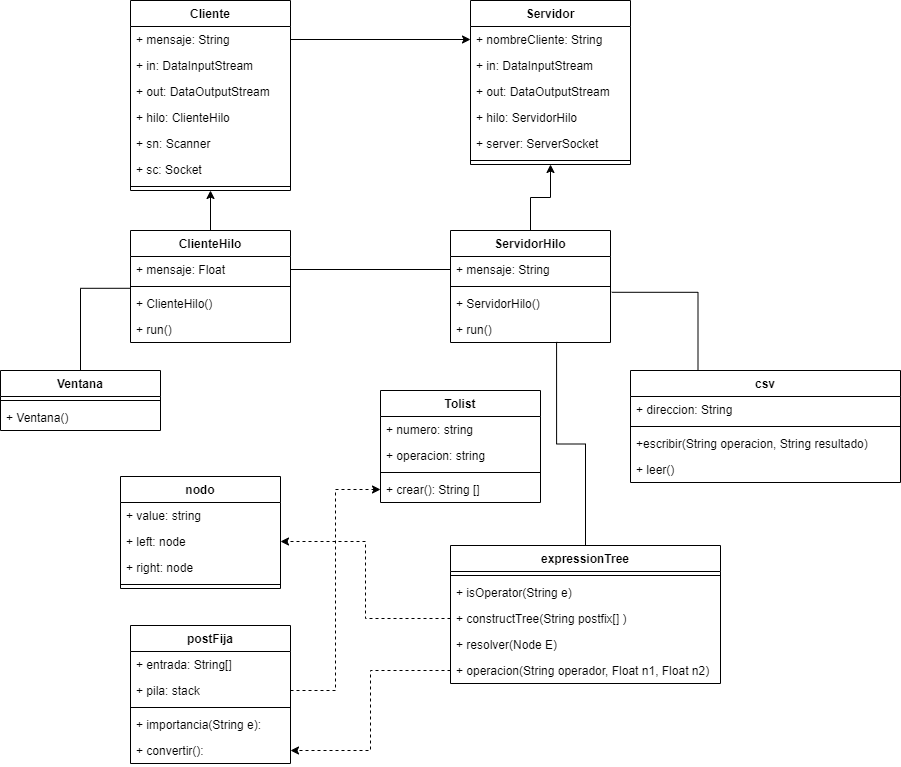

The diagram above was exported from draw.io. Its source (the exported page's mxGraphModel, read from the mxfile embedded in the PNG):
<mxGraphModel dx="1038" dy="547" grid="1" gridSize="10" guides="1" tooltips="1" connect="1" arrows="1" fold="1" page="1" pageScale="1" pageWidth="827" pageHeight="1169" math="0" shadow="0">
  <root>
    <mxCell id="WIyWlLk6GJQsqaUBKTNV-0" />
    <mxCell id="WIyWlLk6GJQsqaUBKTNV-1" parent="WIyWlLk6GJQsqaUBKTNV-0" />
    <mxCell id="3dYPkdBC50K6HZaAeSsC-16" value="Tolist" style="swimlane;fontStyle=1;align=center;verticalAlign=top;childLayout=stackLayout;horizontal=1;startSize=26;horizontalStack=0;resizeParent=1;resizeParentMax=0;resizeLast=0;collapsible=1;marginBottom=0;" parent="WIyWlLk6GJQsqaUBKTNV-1" vertex="1">
      <mxGeometry x="390" y="430" width="160" height="112" as="geometry" />
    </mxCell>
    <mxCell id="3dYPkdBC50K6HZaAeSsC-17" value="+ numero: string" style="text;strokeColor=none;fillColor=none;align=left;verticalAlign=top;spacingLeft=4;spacingRight=4;overflow=hidden;rotatable=0;points=[[0,0.5],[1,0.5]];portConstraint=eastwest;" parent="3dYPkdBC50K6HZaAeSsC-16" vertex="1">
      <mxGeometry y="26" width="160" height="26" as="geometry" />
    </mxCell>
    <mxCell id="3dYPkdBC50K6HZaAeSsC-24" value="+ operacion: string" style="text;strokeColor=none;fillColor=none;align=left;verticalAlign=top;spacingLeft=4;spacingRight=4;overflow=hidden;rotatable=0;points=[[0,0.5],[1,0.5]];portConstraint=eastwest;" parent="3dYPkdBC50K6HZaAeSsC-16" vertex="1">
      <mxGeometry y="52" width="160" height="26" as="geometry" />
    </mxCell>
    <mxCell id="3dYPkdBC50K6HZaAeSsC-18" value="" style="line;strokeWidth=1;fillColor=none;align=left;verticalAlign=middle;spacingTop=-1;spacingLeft=3;spacingRight=3;rotatable=0;labelPosition=right;points=[];portConstraint=eastwest;" parent="3dYPkdBC50K6HZaAeSsC-16" vertex="1">
      <mxGeometry y="78" width="160" height="8" as="geometry" />
    </mxCell>
    <mxCell id="3dYPkdBC50K6HZaAeSsC-19" value="+ crear(): String []&#10;&#10;" style="text;strokeColor=none;fillColor=none;align=left;verticalAlign=top;spacingLeft=4;spacingRight=4;overflow=hidden;rotatable=0;points=[[0,0.5],[1,0.5]];portConstraint=eastwest;" parent="3dYPkdBC50K6HZaAeSsC-16" vertex="1">
      <mxGeometry y="86" width="160" height="26" as="geometry" />
    </mxCell>
    <mxCell id="3dYPkdBC50K6HZaAeSsC-26" value="nodo" style="swimlane;fontStyle=1;align=center;verticalAlign=top;childLayout=stackLayout;horizontal=1;startSize=26;horizontalStack=0;resizeParent=1;resizeParentMax=0;resizeLast=0;collapsible=1;marginBottom=0;" parent="WIyWlLk6GJQsqaUBKTNV-1" vertex="1">
      <mxGeometry x="130" y="516" width="160" height="112" as="geometry" />
    </mxCell>
    <mxCell id="3dYPkdBC50K6HZaAeSsC-27" value="+ value: string " style="text;strokeColor=none;fillColor=none;align=left;verticalAlign=top;spacingLeft=4;spacingRight=4;overflow=hidden;rotatable=0;points=[[0,0.5],[1,0.5]];portConstraint=eastwest;" parent="3dYPkdBC50K6HZaAeSsC-26" vertex="1">
      <mxGeometry y="26" width="160" height="26" as="geometry" />
    </mxCell>
    <mxCell id="3dYPkdBC50K6HZaAeSsC-34" value="+ left: node " style="text;strokeColor=none;fillColor=none;align=left;verticalAlign=top;spacingLeft=4;spacingRight=4;overflow=hidden;rotatable=0;points=[[0,0.5],[1,0.5]];portConstraint=eastwest;" parent="3dYPkdBC50K6HZaAeSsC-26" vertex="1">
      <mxGeometry y="52" width="160" height="26" as="geometry" />
    </mxCell>
    <mxCell id="3dYPkdBC50K6HZaAeSsC-35" value="+ right: node" style="text;strokeColor=none;fillColor=none;align=left;verticalAlign=top;spacingLeft=4;spacingRight=4;overflow=hidden;rotatable=0;points=[[0,0.5],[1,0.5]];portConstraint=eastwest;" parent="3dYPkdBC50K6HZaAeSsC-26" vertex="1">
      <mxGeometry y="78" width="160" height="26" as="geometry" />
    </mxCell>
    <mxCell id="3dYPkdBC50K6HZaAeSsC-28" value="" style="line;strokeWidth=1;fillColor=none;align=left;verticalAlign=middle;spacingTop=-1;spacingLeft=3;spacingRight=3;rotatable=0;labelPosition=right;points=[];portConstraint=eastwest;" parent="3dYPkdBC50K6HZaAeSsC-26" vertex="1">
      <mxGeometry y="104" width="160" height="8" as="geometry" />
    </mxCell>
    <mxCell id="fKxEN35Qxyx1QceqDksr-33" style="edgeStyle=orthogonalEdgeStyle;rounded=0;orthogonalLoop=1;jettySize=auto;html=1;exitX=0.5;exitY=0;exitDx=0;exitDy=0;entryX=0.663;entryY=0.977;entryDx=0;entryDy=0;entryPerimeter=0;startArrow=none;startFill=0;endArrow=none;endFill=0;" edge="1" parent="WIyWlLk6GJQsqaUBKTNV-1" source="3dYPkdBC50K6HZaAeSsC-30" target="fKxEN35Qxyx1QceqDksr-25">
      <mxGeometry relative="1" as="geometry" />
    </mxCell>
    <mxCell id="3dYPkdBC50K6HZaAeSsC-30" value="expressionTree" style="swimlane;fontStyle=1;align=center;verticalAlign=top;childLayout=stackLayout;horizontal=1;startSize=26;horizontalStack=0;resizeParent=1;resizeParentMax=0;resizeLast=0;collapsible=1;marginBottom=0;" parent="WIyWlLk6GJQsqaUBKTNV-1" vertex="1">
      <mxGeometry x="460" y="585" width="270" height="138" as="geometry" />
    </mxCell>
    <mxCell id="3dYPkdBC50K6HZaAeSsC-32" value="" style="line;strokeWidth=1;fillColor=none;align=left;verticalAlign=middle;spacingTop=-1;spacingLeft=3;spacingRight=3;rotatable=0;labelPosition=right;points=[];portConstraint=eastwest;" parent="3dYPkdBC50K6HZaAeSsC-30" vertex="1">
      <mxGeometry y="26" width="270" height="8" as="geometry" />
    </mxCell>
    <mxCell id="3dYPkdBC50K6HZaAeSsC-33" value="+ isOperator(String e)" style="text;strokeColor=none;fillColor=none;align=left;verticalAlign=top;spacingLeft=4;spacingRight=4;overflow=hidden;rotatable=0;points=[[0,0.5],[1,0.5]];portConstraint=eastwest;" parent="3dYPkdBC50K6HZaAeSsC-30" vertex="1">
      <mxGeometry y="34" width="270" height="26" as="geometry" />
    </mxCell>
    <mxCell id="3dYPkdBC50K6HZaAeSsC-40" value="+ constructTree(String postfix[] )" style="text;strokeColor=none;fillColor=none;align=left;verticalAlign=top;spacingLeft=4;spacingRight=4;overflow=hidden;rotatable=0;points=[[0,0.5],[1,0.5]];portConstraint=eastwest;" parent="3dYPkdBC50K6HZaAeSsC-30" vertex="1">
      <mxGeometry y="60" width="270" height="26" as="geometry" />
    </mxCell>
    <mxCell id="3dYPkdBC50K6HZaAeSsC-41" value="+ resolver(Node E)&#10;&#10;" style="text;strokeColor=none;fillColor=none;align=left;verticalAlign=top;spacingLeft=4;spacingRight=4;overflow=hidden;rotatable=0;points=[[0,0.5],[1,0.5]];portConstraint=eastwest;" parent="3dYPkdBC50K6HZaAeSsC-30" vertex="1">
      <mxGeometry y="86" width="270" height="26" as="geometry" />
    </mxCell>
    <mxCell id="3dYPkdBC50K6HZaAeSsC-43" value="+ operacion(String operador, Float n1, Float n2)&#10;&#10;" style="text;strokeColor=none;fillColor=none;align=left;verticalAlign=top;spacingLeft=4;spacingRight=4;overflow=hidden;rotatable=0;points=[[0,0.5],[1,0.5]];portConstraint=eastwest;" parent="3dYPkdBC50K6HZaAeSsC-30" vertex="1">
      <mxGeometry y="112" width="270" height="26" as="geometry" />
    </mxCell>
    <mxCell id="3dYPkdBC50K6HZaAeSsC-44" value="postFija" style="swimlane;fontStyle=1;align=center;verticalAlign=top;childLayout=stackLayout;horizontal=1;startSize=26;horizontalStack=0;resizeParent=1;resizeParentMax=0;resizeLast=0;collapsible=1;marginBottom=0;" parent="WIyWlLk6GJQsqaUBKTNV-1" vertex="1">
      <mxGeometry x="140" y="665" width="160" height="138" as="geometry" />
    </mxCell>
    <mxCell id="3dYPkdBC50K6HZaAeSsC-56" value="+ entrada: String[]" style="text;strokeColor=none;fillColor=none;align=left;verticalAlign=top;spacingLeft=4;spacingRight=4;overflow=hidden;rotatable=0;points=[[0,0.5],[1,0.5]];portConstraint=eastwest;" parent="3dYPkdBC50K6HZaAeSsC-44" vertex="1">
      <mxGeometry y="26" width="160" height="26" as="geometry" />
    </mxCell>
    <mxCell id="3dYPkdBC50K6HZaAeSsC-45" value="+ pila: stack" style="text;strokeColor=none;fillColor=none;align=left;verticalAlign=top;spacingLeft=4;spacingRight=4;overflow=hidden;rotatable=0;points=[[0,0.5],[1,0.5]];portConstraint=eastwest;" parent="3dYPkdBC50K6HZaAeSsC-44" vertex="1">
      <mxGeometry y="52" width="160" height="26" as="geometry" />
    </mxCell>
    <mxCell id="3dYPkdBC50K6HZaAeSsC-46" value="" style="line;strokeWidth=1;fillColor=none;align=left;verticalAlign=middle;spacingTop=-1;spacingLeft=3;spacingRight=3;rotatable=0;labelPosition=right;points=[];portConstraint=eastwest;" parent="3dYPkdBC50K6HZaAeSsC-44" vertex="1">
      <mxGeometry y="78" width="160" height="8" as="geometry" />
    </mxCell>
    <mxCell id="3dYPkdBC50K6HZaAeSsC-47" value="+ importancia(String e): " style="text;strokeColor=none;fillColor=none;align=left;verticalAlign=top;spacingLeft=4;spacingRight=4;overflow=hidden;rotatable=0;points=[[0,0.5],[1,0.5]];portConstraint=eastwest;" parent="3dYPkdBC50K6HZaAeSsC-44" vertex="1">
      <mxGeometry y="86" width="160" height="26" as="geometry" />
    </mxCell>
    <mxCell id="3dYPkdBC50K6HZaAeSsC-57" value="+ convertir(): " style="text;strokeColor=none;fillColor=none;align=left;verticalAlign=top;spacingLeft=4;spacingRight=4;overflow=hidden;rotatable=0;points=[[0,0.5],[1,0.5]];portConstraint=eastwest;" parent="3dYPkdBC50K6HZaAeSsC-44" vertex="1">
      <mxGeometry y="112" width="160" height="26" as="geometry" />
    </mxCell>
    <mxCell id="3dYPkdBC50K6HZaAeSsC-62" value="Cliente" style="swimlane;fontStyle=1;align=center;verticalAlign=top;childLayout=stackLayout;horizontal=1;startSize=26;horizontalStack=0;resizeParent=1;resizeParentMax=0;resizeLast=0;collapsible=1;marginBottom=0;" parent="WIyWlLk6GJQsqaUBKTNV-1" vertex="1">
      <mxGeometry x="140" y="40" width="160" height="190" as="geometry" />
    </mxCell>
    <mxCell id="3dYPkdBC50K6HZaAeSsC-63" value="+ mensaje: String" style="text;strokeColor=none;fillColor=none;align=left;verticalAlign=top;spacingLeft=4;spacingRight=4;overflow=hidden;rotatable=0;points=[[0,0.5],[1,0.5]];portConstraint=eastwest;" parent="3dYPkdBC50K6HZaAeSsC-62" vertex="1">
      <mxGeometry y="26" width="160" height="26" as="geometry" />
    </mxCell>
    <mxCell id="fKxEN35Qxyx1QceqDksr-1" value="+ in: DataInputStream" style="text;strokeColor=none;fillColor=none;align=left;verticalAlign=top;spacingLeft=4;spacingRight=4;overflow=hidden;rotatable=0;points=[[0,0.5],[1,0.5]];portConstraint=eastwest;" vertex="1" parent="3dYPkdBC50K6HZaAeSsC-62">
      <mxGeometry y="52" width="160" height="26" as="geometry" />
    </mxCell>
    <mxCell id="fKxEN35Qxyx1QceqDksr-2" value="+ out: DataOutputStream" style="text;strokeColor=none;fillColor=none;align=left;verticalAlign=top;spacingLeft=4;spacingRight=4;overflow=hidden;rotatable=0;points=[[0,0.5],[1,0.5]];portConstraint=eastwest;" vertex="1" parent="3dYPkdBC50K6HZaAeSsC-62">
      <mxGeometry y="78" width="160" height="26" as="geometry" />
    </mxCell>
    <mxCell id="fKxEN35Qxyx1QceqDksr-10" value="+ hilo: ClienteHilo" style="text;strokeColor=none;fillColor=none;align=left;verticalAlign=top;spacingLeft=4;spacingRight=4;overflow=hidden;rotatable=0;points=[[0,0.5],[1,0.5]];portConstraint=eastwest;" vertex="1" parent="3dYPkdBC50K6HZaAeSsC-62">
      <mxGeometry y="104" width="160" height="26" as="geometry" />
    </mxCell>
    <mxCell id="fKxEN35Qxyx1QceqDksr-12" value="+ sn: Scanner" style="text;strokeColor=none;fillColor=none;align=left;verticalAlign=top;spacingLeft=4;spacingRight=4;overflow=hidden;rotatable=0;points=[[0,0.5],[1,0.5]];portConstraint=eastwest;" vertex="1" parent="3dYPkdBC50K6HZaAeSsC-62">
      <mxGeometry y="130" width="160" height="26" as="geometry" />
    </mxCell>
    <mxCell id="fKxEN35Qxyx1QceqDksr-13" value="+ sc: Socket" style="text;strokeColor=none;fillColor=none;align=left;verticalAlign=top;spacingLeft=4;spacingRight=4;overflow=hidden;rotatable=0;points=[[0,0.5],[1,0.5]];portConstraint=eastwest;" vertex="1" parent="3dYPkdBC50K6HZaAeSsC-62">
      <mxGeometry y="156" width="160" height="26" as="geometry" />
    </mxCell>
    <mxCell id="3dYPkdBC50K6HZaAeSsC-64" value="" style="line;strokeWidth=1;fillColor=none;align=left;verticalAlign=middle;spacingTop=-1;spacingLeft=3;spacingRight=3;rotatable=0;labelPosition=right;points=[];portConstraint=eastwest;" parent="3dYPkdBC50K6HZaAeSsC-62" vertex="1">
      <mxGeometry y="182" width="160" height="8" as="geometry" />
    </mxCell>
    <mxCell id="fKxEN35Qxyx1QceqDksr-29" style="edgeStyle=orthogonalEdgeStyle;rounded=0;orthogonalLoop=1;jettySize=auto;html=1;exitX=0.5;exitY=0;exitDx=0;exitDy=0;entryX=0.5;entryY=1;entryDx=0;entryDy=0;endArrow=classic;endFill=1;" edge="1" parent="WIyWlLk6GJQsqaUBKTNV-1" source="3dYPkdBC50K6HZaAeSsC-70" target="3dYPkdBC50K6HZaAeSsC-62">
      <mxGeometry relative="1" as="geometry" />
    </mxCell>
    <mxCell id="3dYPkdBC50K6HZaAeSsC-70" value="ClienteHilo" style="swimlane;fontStyle=1;align=center;verticalAlign=top;childLayout=stackLayout;horizontal=1;startSize=26;horizontalStack=0;resizeParent=1;resizeParentMax=0;resizeLast=0;collapsible=1;marginBottom=0;" parent="WIyWlLk6GJQsqaUBKTNV-1" vertex="1">
      <mxGeometry x="140" y="270" width="160" height="112" as="geometry" />
    </mxCell>
    <mxCell id="3dYPkdBC50K6HZaAeSsC-71" value="+ mensaje: Float" style="text;strokeColor=none;fillColor=none;align=left;verticalAlign=top;spacingLeft=4;spacingRight=4;overflow=hidden;rotatable=0;points=[[0,0.5],[1,0.5]];portConstraint=eastwest;" parent="3dYPkdBC50K6HZaAeSsC-70" vertex="1">
      <mxGeometry y="26" width="160" height="26" as="geometry" />
    </mxCell>
    <mxCell id="3dYPkdBC50K6HZaAeSsC-72" value="" style="line;strokeWidth=1;fillColor=none;align=left;verticalAlign=middle;spacingTop=-1;spacingLeft=3;spacingRight=3;rotatable=0;labelPosition=right;points=[];portConstraint=eastwest;" parent="3dYPkdBC50K6HZaAeSsC-70" vertex="1">
      <mxGeometry y="52" width="160" height="8" as="geometry" />
    </mxCell>
    <mxCell id="3dYPkdBC50K6HZaAeSsC-73" value="+ ClienteHilo()" style="text;strokeColor=none;fillColor=none;align=left;verticalAlign=top;spacingLeft=4;spacingRight=4;overflow=hidden;rotatable=0;points=[[0,0.5],[1,0.5]];portConstraint=eastwest;" parent="3dYPkdBC50K6HZaAeSsC-70" vertex="1">
      <mxGeometry y="60" width="160" height="26" as="geometry" />
    </mxCell>
    <mxCell id="fKxEN35Qxyx1QceqDksr-20" value="+ run()" style="text;strokeColor=none;fillColor=none;align=left;verticalAlign=top;spacingLeft=4;spacingRight=4;overflow=hidden;rotatable=0;points=[[0,0.5],[1,0.5]];portConstraint=eastwest;" vertex="1" parent="3dYPkdBC50K6HZaAeSsC-70">
      <mxGeometry y="86" width="160" height="26" as="geometry" />
    </mxCell>
    <mxCell id="fKxEN35Qxyx1QceqDksr-34" style="edgeStyle=orthogonalEdgeStyle;rounded=0;orthogonalLoop=1;jettySize=auto;html=1;exitX=0.25;exitY=0;exitDx=0;exitDy=0;entryX=1.008;entryY=0.069;entryDx=0;entryDy=0;entryPerimeter=0;startArrow=none;startFill=0;endArrow=none;endFill=0;" edge="1" parent="WIyWlLk6GJQsqaUBKTNV-1" source="3dYPkdBC50K6HZaAeSsC-74" target="fKxEN35Qxyx1QceqDksr-24">
      <mxGeometry relative="1" as="geometry" />
    </mxCell>
    <mxCell id="3dYPkdBC50K6HZaAeSsC-74" value="csv" style="swimlane;fontStyle=1;align=center;verticalAlign=top;childLayout=stackLayout;horizontal=1;startSize=26;horizontalStack=0;resizeParent=1;resizeParentMax=0;resizeLast=0;collapsible=1;marginBottom=0;" parent="WIyWlLk6GJQsqaUBKTNV-1" vertex="1">
      <mxGeometry x="640" y="410" width="270" height="112" as="geometry" />
    </mxCell>
    <mxCell id="3dYPkdBC50K6HZaAeSsC-75" value="+ direccion: String" style="text;strokeColor=none;fillColor=none;align=left;verticalAlign=top;spacingLeft=4;spacingRight=4;overflow=hidden;rotatable=0;points=[[0,0.5],[1,0.5]];portConstraint=eastwest;" parent="3dYPkdBC50K6HZaAeSsC-74" vertex="1">
      <mxGeometry y="26" width="270" height="26" as="geometry" />
    </mxCell>
    <mxCell id="3dYPkdBC50K6HZaAeSsC-76" value="" style="line;strokeWidth=1;fillColor=none;align=left;verticalAlign=middle;spacingTop=-1;spacingLeft=3;spacingRight=3;rotatable=0;labelPosition=right;points=[];portConstraint=eastwest;" parent="3dYPkdBC50K6HZaAeSsC-74" vertex="1">
      <mxGeometry y="52" width="270" height="8" as="geometry" />
    </mxCell>
    <mxCell id="3dYPkdBC50K6HZaAeSsC-77" value="+escribir(String operacion, String resultado)" style="text;strokeColor=none;fillColor=none;align=left;verticalAlign=top;spacingLeft=4;spacingRight=4;overflow=hidden;rotatable=0;points=[[0,0.5],[1,0.5]];portConstraint=eastwest;" parent="3dYPkdBC50K6HZaAeSsC-74" vertex="1">
      <mxGeometry y="60" width="270" height="26" as="geometry" />
    </mxCell>
    <mxCell id="3dYPkdBC50K6HZaAeSsC-78" value="+ leer()" style="text;strokeColor=none;fillColor=none;align=left;verticalAlign=top;spacingLeft=4;spacingRight=4;overflow=hidden;rotatable=0;points=[[0,0.5],[1,0.5]];portConstraint=eastwest;" parent="3dYPkdBC50K6HZaAeSsC-74" vertex="1">
      <mxGeometry y="86" width="270" height="26" as="geometry" />
    </mxCell>
    <mxCell id="3dYPkdBC50K6HZaAeSsC-80" style="edgeStyle=orthogonalEdgeStyle;rounded=0;orthogonalLoop=1;jettySize=auto;html=1;entryX=1;entryY=0.5;entryDx=0;entryDy=0;dashed=1;" parent="WIyWlLk6GJQsqaUBKTNV-1" source="3dYPkdBC50K6HZaAeSsC-40" target="3dYPkdBC50K6HZaAeSsC-34" edge="1">
      <mxGeometry relative="1" as="geometry" />
    </mxCell>
    <mxCell id="3dYPkdBC50K6HZaAeSsC-81" style="edgeStyle=orthogonalEdgeStyle;rounded=0;orthogonalLoop=1;jettySize=auto;html=1;dashed=1;" parent="WIyWlLk6GJQsqaUBKTNV-1" source="3dYPkdBC50K6HZaAeSsC-45" target="3dYPkdBC50K6HZaAeSsC-19" edge="1">
      <mxGeometry relative="1" as="geometry" />
    </mxCell>
    <mxCell id="3dYPkdBC50K6HZaAeSsC-82" style="edgeStyle=orthogonalEdgeStyle;rounded=0;orthogonalLoop=1;jettySize=auto;html=1;exitX=0;exitY=0.5;exitDx=0;exitDy=0;entryX=1;entryY=0.5;entryDx=0;entryDy=0;dashed=1;" parent="WIyWlLk6GJQsqaUBKTNV-1" source="3dYPkdBC50K6HZaAeSsC-43" target="3dYPkdBC50K6HZaAeSsC-57" edge="1">
      <mxGeometry relative="1" as="geometry" />
    </mxCell>
    <mxCell id="fKxEN35Qxyx1QceqDksr-3" value="Servidor" style="swimlane;fontStyle=1;align=center;verticalAlign=top;childLayout=stackLayout;horizontal=1;startSize=26;horizontalStack=0;resizeParent=1;resizeParentMax=0;resizeLast=0;collapsible=1;marginBottom=0;" vertex="1" parent="WIyWlLk6GJQsqaUBKTNV-1">
      <mxGeometry x="480" y="40" width="160" height="164" as="geometry" />
    </mxCell>
    <mxCell id="fKxEN35Qxyx1QceqDksr-4" value="+ nombreCliente: String" style="text;strokeColor=none;fillColor=none;align=left;verticalAlign=top;spacingLeft=4;spacingRight=4;overflow=hidden;rotatable=0;points=[[0,0.5],[1,0.5]];portConstraint=eastwest;" vertex="1" parent="fKxEN35Qxyx1QceqDksr-3">
      <mxGeometry y="26" width="160" height="26" as="geometry" />
    </mxCell>
    <mxCell id="fKxEN35Qxyx1QceqDksr-5" value="+ in: DataInputStream" style="text;strokeColor=none;fillColor=none;align=left;verticalAlign=top;spacingLeft=4;spacingRight=4;overflow=hidden;rotatable=0;points=[[0,0.5],[1,0.5]];portConstraint=eastwest;" vertex="1" parent="fKxEN35Qxyx1QceqDksr-3">
      <mxGeometry y="52" width="160" height="26" as="geometry" />
    </mxCell>
    <mxCell id="fKxEN35Qxyx1QceqDksr-6" value="+ out: DataOutputStream" style="text;strokeColor=none;fillColor=none;align=left;verticalAlign=top;spacingLeft=4;spacingRight=4;overflow=hidden;rotatable=0;points=[[0,0.5],[1,0.5]];portConstraint=eastwest;" vertex="1" parent="fKxEN35Qxyx1QceqDksr-3">
      <mxGeometry y="78" width="160" height="26" as="geometry" />
    </mxCell>
    <mxCell id="fKxEN35Qxyx1QceqDksr-9" value="+ hilo: ServidorHilo" style="text;strokeColor=none;fillColor=none;align=left;verticalAlign=top;spacingLeft=4;spacingRight=4;overflow=hidden;rotatable=0;points=[[0,0.5],[1,0.5]];portConstraint=eastwest;" vertex="1" parent="fKxEN35Qxyx1QceqDksr-3">
      <mxGeometry y="104" width="160" height="26" as="geometry" />
    </mxCell>
    <mxCell id="fKxEN35Qxyx1QceqDksr-11" value="+ server: ServerSocket" style="text;strokeColor=none;fillColor=none;align=left;verticalAlign=top;spacingLeft=4;spacingRight=4;overflow=hidden;rotatable=0;points=[[0,0.5],[1,0.5]];portConstraint=eastwest;" vertex="1" parent="fKxEN35Qxyx1QceqDksr-3">
      <mxGeometry y="130" width="160" height="26" as="geometry" />
    </mxCell>
    <mxCell id="fKxEN35Qxyx1QceqDksr-7" value="" style="line;strokeWidth=1;fillColor=none;align=left;verticalAlign=middle;spacingTop=-1;spacingLeft=3;spacingRight=3;rotatable=0;labelPosition=right;points=[];portConstraint=eastwest;" vertex="1" parent="fKxEN35Qxyx1QceqDksr-3">
      <mxGeometry y="156" width="160" height="8" as="geometry" />
    </mxCell>
    <mxCell id="fKxEN35Qxyx1QceqDksr-14" style="edgeStyle=orthogonalEdgeStyle;rounded=0;orthogonalLoop=1;jettySize=auto;html=1;exitX=1;exitY=0.5;exitDx=0;exitDy=0;entryX=0;entryY=0.5;entryDx=0;entryDy=0;" edge="1" parent="WIyWlLk6GJQsqaUBKTNV-1" source="3dYPkdBC50K6HZaAeSsC-63" target="fKxEN35Qxyx1QceqDksr-4">
      <mxGeometry relative="1" as="geometry" />
    </mxCell>
    <mxCell id="fKxEN35Qxyx1QceqDksr-32" style="edgeStyle=orthogonalEdgeStyle;rounded=0;orthogonalLoop=1;jettySize=auto;html=1;exitX=0.5;exitY=0;exitDx=0;exitDy=0;entryX=0.002;entryY=-0.085;entryDx=0;entryDy=0;entryPerimeter=0;startArrow=none;startFill=0;endArrow=none;endFill=0;" edge="1" parent="WIyWlLk6GJQsqaUBKTNV-1" source="fKxEN35Qxyx1QceqDksr-15" target="3dYPkdBC50K6HZaAeSsC-73">
      <mxGeometry relative="1" as="geometry" />
    </mxCell>
    <mxCell id="fKxEN35Qxyx1QceqDksr-15" value="Ventana" style="swimlane;fontStyle=1;align=center;verticalAlign=top;childLayout=stackLayout;horizontal=1;startSize=26;horizontalStack=0;resizeParent=1;resizeParentMax=0;resizeLast=0;collapsible=1;marginBottom=0;" vertex="1" parent="WIyWlLk6GJQsqaUBKTNV-1">
      <mxGeometry x="10" y="410" width="160" height="60" as="geometry" />
    </mxCell>
    <mxCell id="fKxEN35Qxyx1QceqDksr-17" value="" style="line;strokeWidth=1;fillColor=none;align=left;verticalAlign=middle;spacingTop=-1;spacingLeft=3;spacingRight=3;rotatable=0;labelPosition=right;points=[];portConstraint=eastwest;" vertex="1" parent="fKxEN35Qxyx1QceqDksr-15">
      <mxGeometry y="26" width="160" height="8" as="geometry" />
    </mxCell>
    <mxCell id="fKxEN35Qxyx1QceqDksr-18" value="+ Ventana()" style="text;strokeColor=none;fillColor=none;align=left;verticalAlign=top;spacingLeft=4;spacingRight=4;overflow=hidden;rotatable=0;points=[[0,0.5],[1,0.5]];portConstraint=eastwest;" vertex="1" parent="fKxEN35Qxyx1QceqDksr-15">
      <mxGeometry y="34" width="160" height="26" as="geometry" />
    </mxCell>
    <mxCell id="fKxEN35Qxyx1QceqDksr-31" style="edgeStyle=orthogonalEdgeStyle;rounded=0;orthogonalLoop=1;jettySize=auto;html=1;exitX=0.5;exitY=0;exitDx=0;exitDy=0;entryX=0.5;entryY=1;entryDx=0;entryDy=0;startArrow=none;startFill=0;endArrow=classic;endFill=1;" edge="1" parent="WIyWlLk6GJQsqaUBKTNV-1" source="fKxEN35Qxyx1QceqDksr-21" target="fKxEN35Qxyx1QceqDksr-3">
      <mxGeometry relative="1" as="geometry" />
    </mxCell>
    <mxCell id="fKxEN35Qxyx1QceqDksr-21" value="ServidorHilo" style="swimlane;fontStyle=1;align=center;verticalAlign=top;childLayout=stackLayout;horizontal=1;startSize=26;horizontalStack=0;resizeParent=1;resizeParentMax=0;resizeLast=0;collapsible=1;marginBottom=0;" vertex="1" parent="WIyWlLk6GJQsqaUBKTNV-1">
      <mxGeometry x="460" y="270" width="160" height="112" as="geometry" />
    </mxCell>
    <mxCell id="fKxEN35Qxyx1QceqDksr-22" value="+ mensaje: String" style="text;strokeColor=none;fillColor=none;align=left;verticalAlign=top;spacingLeft=4;spacingRight=4;overflow=hidden;rotatable=0;points=[[0,0.5],[1,0.5]];portConstraint=eastwest;" vertex="1" parent="fKxEN35Qxyx1QceqDksr-21">
      <mxGeometry y="26" width="160" height="26" as="geometry" />
    </mxCell>
    <mxCell id="fKxEN35Qxyx1QceqDksr-23" value="" style="line;strokeWidth=1;fillColor=none;align=left;verticalAlign=middle;spacingTop=-1;spacingLeft=3;spacingRight=3;rotatable=0;labelPosition=right;points=[];portConstraint=eastwest;" vertex="1" parent="fKxEN35Qxyx1QceqDksr-21">
      <mxGeometry y="52" width="160" height="8" as="geometry" />
    </mxCell>
    <mxCell id="fKxEN35Qxyx1QceqDksr-24" value="+ ServidorHilo()" style="text;strokeColor=none;fillColor=none;align=left;verticalAlign=top;spacingLeft=4;spacingRight=4;overflow=hidden;rotatable=0;points=[[0,0.5],[1,0.5]];portConstraint=eastwest;" vertex="1" parent="fKxEN35Qxyx1QceqDksr-21">
      <mxGeometry y="60" width="160" height="26" as="geometry" />
    </mxCell>
    <mxCell id="fKxEN35Qxyx1QceqDksr-25" value="+ run()" style="text;strokeColor=none;fillColor=none;align=left;verticalAlign=top;spacingLeft=4;spacingRight=4;overflow=hidden;rotatable=0;points=[[0,0.5],[1,0.5]];portConstraint=eastwest;" vertex="1" parent="fKxEN35Qxyx1QceqDksr-21">
      <mxGeometry y="86" width="160" height="26" as="geometry" />
    </mxCell>
    <mxCell id="fKxEN35Qxyx1QceqDksr-28" style="edgeStyle=orthogonalEdgeStyle;rounded=0;orthogonalLoop=1;jettySize=auto;html=1;exitX=1;exitY=0.5;exitDx=0;exitDy=0;entryX=0;entryY=0.5;entryDx=0;entryDy=0;endArrow=none;endFill=0;" edge="1" parent="WIyWlLk6GJQsqaUBKTNV-1" source="3dYPkdBC50K6HZaAeSsC-71" target="fKxEN35Qxyx1QceqDksr-22">
      <mxGeometry relative="1" as="geometry" />
    </mxCell>
  </root>
</mxGraphModel>